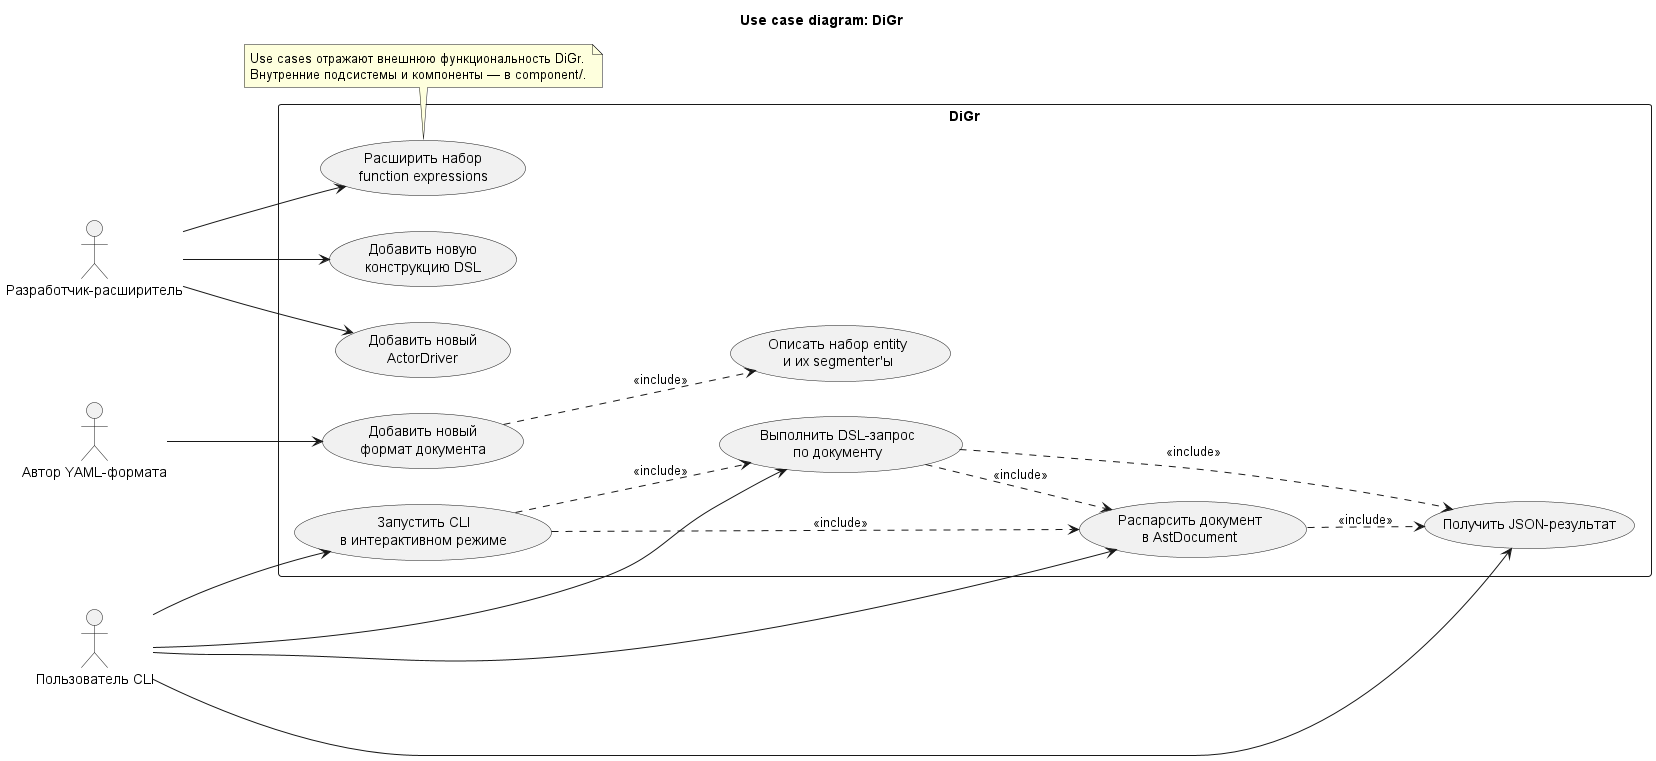

The diagram above was rendered by PlantUML. Its source (embedded in the PNG):
@startuml
title Use case diagram: DiGr

skinparam shadowing false
left to right direction

actor "Пользователь CLI" as User
actor "Автор YAML-формата" as FormatAuthor
actor "Разработчик-расширитель" as Dev

rectangle "DiGr" {
  usecase "Распарсить документ\nв AstDocument" as UC_Parse
  usecase "Выполнить DSL-запрос\nпо документу" as UC_Query
  usecase "Запустить CLI\nв интерактивном режиме" as UC_Repl
  usecase "Получить JSON-результат" as UC_Json

  usecase "Добавить новый\nформат документа" as UC_AddFormat
  usecase "Описать набор entity\nи их segmenter'ы" as UC_DescribeEntities

  usecase "Добавить новую\nконструкцию DSL" as UC_ExtendDsl
  usecase "Добавить новый\nActorDriver" as UC_AddDriver
  usecase "Расширить набор\nfunction expressions" as UC_AddFn
}

User --> UC_Parse
User --> UC_Query
User --> UC_Repl
User --> UC_Json

UC_Repl ..> UC_Parse : <<include>>
UC_Repl ..> UC_Query : <<include>>
UC_Query ..> UC_Parse : <<include>>
UC_Parse ..> UC_Json : <<include>>
UC_Query ..> UC_Json : <<include>>

FormatAuthor --> UC_AddFormat
UC_AddFormat ..> UC_DescribeEntities : <<include>>

Dev --> UC_ExtendDsl
Dev --> UC_AddDriver
Dev --> UC_AddFn

note bottom
  Use cases отражают внешнюю функциональность DiGr.
  Внутренние подсистемы и компоненты — в component/.
end note

@enduml